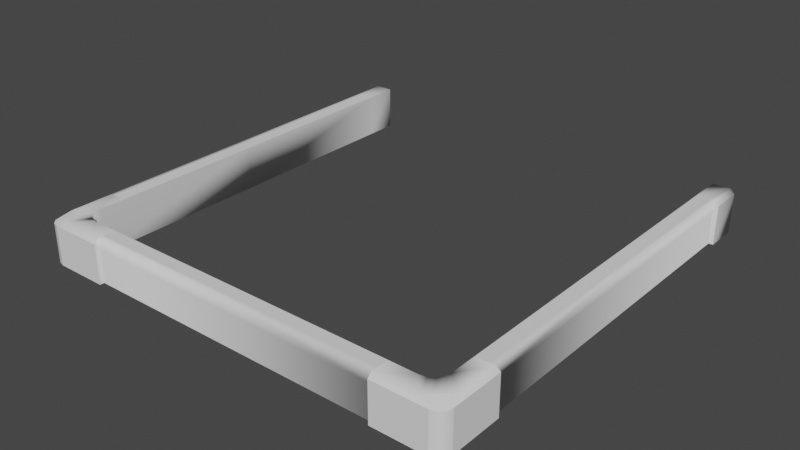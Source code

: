 # Source: AcidPool_U.blend  (saved by Blender 2.90.8; exported with 4.5.12 LTS)
import bpy
from mathutils import Matrix  # noqa: F401  (used for matrix-valued properties, if any)

bpy.ops.wm.read_factory_settings(use_empty=True)
scene = bpy.context.scene
scene.name = 'Scene'

# ---- collections
col_collection = bpy.data.collections.new('Collection'); scene.collection.children.link(col_collection)

# ---- world
world_world = bpy.data.worlds.new('World'); scene.world = world_world
world_world.use_nodes = True; world_world.node_tree.nodes.clear()
_N = world_world.node_tree.nodes; _L = world_world.node_tree.links
n0 = _N.new('ShaderNodeOutputWorld'); n0.name = 'World Output'; n0.location = (300, 300)
n1 = _N.new('ShaderNodeBackground'); n1.name = 'Background'; n1.location = (10, 300)
n1.inputs[0].default_value = (0.05088, 0.05088, 0.05088, 1.0)
_L.new(n1.outputs[0], n0.inputs[0])
n0.is_active_output = True
world_world.color = (0.05088, 0.05088, 0.05088)
world_world.use_sun_shadow = False
world_world.sun_shadow_jitter_overblur = 0.0

# ---- meshes
me_cube_002 = bpy.data.meshes.new('Cube.002')
me_cube_002.from_pydata([(0.8999, -1.0, -5.96e-08), (0.8999, -1.0, 0.18), (1.0, -0.8997, -5.96e-08), (1.0, -0.8997, 0.18), (0.8999, -1.0, -5.96e-08), (0.8999, -0.98, -5.96e-08), (0.8999, -0.98, 0.2), (0.98, -0.8997, -5.96e-08), (0.98, -0.8997, 0.2), (0.7, -1.0, -5.96e-08), (0.7, -1.0, 0.18), (0.7, -1.0, -5.96e-08), (0.7, -0.98, -5.96e-08), (0.7, -0.98, 0.2), (1.0, -0.7, -5.96e-08), (1.0, -0.7, 0.18), (0.98, -0.7, -5.96e-08), (0.98, -0.7, 0.2), (0.8999, -0.8262, 0.2), (0.8264, -0.8997, 0.2), (0.8943, -0.8543, 0.2), (0.8784, -0.8782, 0.2), (0.8545, -0.8941, 0.2), (0.8264, -0.8997, -5.96e-08), (0.8999, -0.8262, -5.96e-08), (0.9735, -0.8997, -5.96e-08), (0.8999, -0.9733, -5.96e-08), (0.8545, -0.8941, -5.96e-08), (0.8784, -0.8782, -5.96e-08), (0.8943, -0.8543, -5.96e-08), (1.0, -0.9453, -5.96e-08), (0.9453, -1.0, -5.96e-08), (0.9927, -0.9727, -5.96e-08), (0.9727, -0.9927, -5.96e-08), (0.9453, -1.0, 0.18), (1.0, -0.9453, 0.18), (0.9726, -0.9927, 0.18), (0.9927, -0.9727, 0.18), (0.9183, -0.9549, 0.2), (0.9367, -0.9365, 0.2), (0.9551, -0.9181, 0.2), (0.7, -0.98, 0.15), (0.98, -0.7, 0.15), (0.7, -0.8997, 0.2), (0.7, -0.9527, 0.2), (0.8999, -0.7, 0.2), (0.96, -0.7, 0.2), (0.71, -1.0, 0.18), (0.71, -1.0, -5.96e-08), (0.71, -1.0, -5.96e-08), (0.71, -0.98, -5.96e-08), (0.71, -0.98, 0.2), (0.71, -0.8997, 0.2), (0.98, -0.7098, 0.2), (0.98, -0.7098, -5.96e-08), (1.0, -0.7098, -5.96e-08), (1.0, -0.7098, 0.18), (0.8999, -0.7098, 0.2), (-0.8999, -1.0, -5.96e-08), (-0.8999, -1.0, 0.18), (0.0, -0.8997, -5.96e-08), (0.0, -0.8997, 0.2), (-1.0, -0.8997, -5.96e-08), (-1.0, -0.8997, 0.18), (-0.8999, -1.0, -5.96e-08), (0.0, -0.98, -5.96e-08), (0.0, -0.98, 0.2), (-0.8999, -0.98, -5.96e-08), (-0.8999, -0.98, 0.2), (-0.98, -0.8997, -5.96e-08), (-0.98, -0.8997, 0.2), (-0.7, -1.0, -5.96e-08), (-0.7, -1.0, 0.18), (-0.7, -1.0, -5.96e-08), (-0.7, -0.98, -5.96e-08), (-0.7, -0.98, 0.2), (-1.0, -0.7, -5.96e-08), (-1.0, -0.7, 0.18), (-0.98, -0.7, -5.96e-08), (-0.98, -0.7, 0.2), (-0.8999, -0.8262, 0.2), (-0.8264, -0.8997, 0.2), (-0.8943, -0.8543, 0.2), (-0.8784, -0.8782, 0.2), (-0.8545, -0.8941, 0.2), (-0.8264, -0.8997, -5.96e-08), (-0.8999, -0.8262, -5.96e-08), (-0.9735, -0.8997, -5.96e-08), (-0.8999, -0.9733, -5.96e-08), (-0.8545, -0.8941, -5.96e-08), (-0.8784, -0.8782, -5.96e-08), (-0.8943, -0.8543, -5.96e-08), (-1.0, -0.9453, -5.96e-08), (-0.9453, -1.0, -5.96e-08), (-0.9927, -0.9727, -5.96e-08), (-0.9727, -0.9927, -5.96e-08), (-0.9453, -1.0, 0.18), (-1.0, -0.9453, 0.18), (-0.9726, -0.9927, 0.18), (-0.9927, -0.9727, 0.18), (-0.9183, -0.9549, 0.2), (-0.9367, -0.9365, 0.2), (-0.9551, -0.9181, 0.2), (0.0, -0.98, 0.15), (-0.7, -0.98, 0.15), (-0.98, -0.7, 0.15), (0.0, -0.9527, 0.2), (-0.7, -0.8997, 0.2), (-0.7, -0.9527, 0.2), (-0.8999, -0.7, 0.2), (-0.96, -0.7, 0.2), (-0.71, -1.0, 0.18), (-0.71, -1.0, -5.96e-08), (-0.71, -1.0, -5.96e-08), (-0.71, -0.98, -5.96e-08), (-0.71, -0.98, 0.2), (-0.71, -0.8997, 0.2), (-0.98, -0.7098, 0.2), (-0.98, -0.7098, -5.96e-08), (-1.0, -0.7098, -5.96e-08), (-1.0, -0.7098, 0.18), (-0.8999, -0.7098, 0.2), (0.98, 0.0, 0.2), (0.98, 0.0, -5.96e-08), (0.8999, 0.0, -5.96e-08), (0.8999, 0.0, 0.2), (1.0, 0.85, -5.96e-08), (1.0, 0.85, 0.18), (0.98, 0.85, -5.96e-08), (0.98, 0.85, 0.2), (0.98, 0.85, 0.15), (0.98, 0.0, 0.15), (0.8999, 0.85, 0.2), (0.96, 0.85, 0.2), (0.96, 0.0, 0.2), (0.98, 0.9998, 0.2), (0.98, 0.9998, -5.96e-08), (1.0, 0.9998, -5.96e-08), (1.0, 0.9998, 0.18), (0.8999, 0.9998, 0.2), (-0.98, 0.0, 0.2), (-0.98, 0.0, -5.96e-08), (-0.8999, 0.0, -5.96e-08), (-0.8999, 0.0, 0.2), (-1.0, 0.85, -5.96e-08), (-1.0, 0.85, 0.18), (-0.98, 0.85, -5.96e-08), (-0.98, 0.85, 0.2), (-0.98, 0.85, 0.15), (-0.98, 0.0, 0.15), (-0.8999, 0.85, 0.2), (-0.96, 0.85, 0.2), (-0.96, 0.0, 0.2), (-0.98, 0.9998, 0.2), (-0.98, 0.9998, -5.96e-08), (-1.0, 0.9998, -5.96e-08), (-1.0, 0.9998, 0.18), (-0.8999, 0.9998, 0.2), (0.8999, 0.85, -2.533e-07), (0.8999, 0.9998, -2.533e-07), (-0.8999, 0.85, -2.533e-07), (-0.8999, 0.9998, -2.533e-07)], [], [(3, 8, 40, 39, 38, 6, 1, 34, 36, 37, 35), (123, 131, 42, 16), (18, 57, 45, 125, 124, 24), (53, 8, 3, 56), (26, 25, 2, 30, 32, 33, 31, 0), (7, 25, 24, 124, 123), (19, 23, 60, 61, 43, 52), (2, 3, 35, 30), (55, 54, 16, 14), (66, 103, 41, 13), (17, 46, 45, 57, 53), (9, 10, 11), (11, 10, 13, 41, 12), (48, 47, 10, 9), (50, 49, 11, 12), (49, 48, 9, 11), (14, 16, 17, 15), (47, 1, 6, 51), (56, 55, 14, 15), (60, 23, 26, 5, 65), (23, 27, 28, 29, 24, 25, 26), (18, 24, 29, 20), (20, 29, 28, 21), (21, 28, 27, 22), (22, 27, 23, 19), (34, 31, 33, 36), (36, 33, 32, 37), (37, 32, 30, 35), (31, 34, 1, 0), (18, 20, 40, 8), (20, 21, 39, 40), (21, 22, 38, 39), (22, 19, 6, 38), (41, 103, 65, 12), (42, 131, 122, 17), (106, 44, 43, 61), (51, 6, 19, 52), (106, 66, 13, 44), (45, 46, 134, 125), (134, 46, 17, 122), (13, 51, 52, 43), (10, 47, 51, 13), (4, 0, 48, 49), (5, 4, 49, 50), (0, 1, 47, 48), (3, 2, 55, 56), (2, 7, 54, 55), (17, 53, 56, 15), (53, 57, 18, 8), (63, 97, 99, 98, 96, 59, 68, 100, 101, 102, 70), (141, 78, 105, 149), (80, 86, 142, 143, 109, 121), (117, 120, 63, 70), (88, 58, 93, 95, 94, 92, 62, 87), (69, 141, 142, 86, 87), (81, 116, 107, 61, 60, 85), (62, 92, 97, 63), (119, 76, 78, 118), (66, 75, 104, 103), (79, 117, 121, 109, 110), (71, 73, 72), (73, 74, 104, 75, 72), (112, 71, 72, 111), (114, 74, 73, 113), (113, 73, 71, 112), (76, 77, 79, 78), (111, 115, 68, 59), (120, 77, 76, 119), (60, 65, 67, 88, 85), (85, 88, 87, 86, 91, 90, 89), (80, 82, 91, 86), (82, 83, 90, 91), (83, 84, 89, 90), (84, 81, 85, 89), (96, 98, 95, 93), (98, 99, 94, 95), (99, 97, 92, 94), (93, 58, 59, 96), (80, 70, 102, 82), (82, 102, 101, 83), (83, 101, 100, 84), (84, 100, 68, 81), (104, 74, 65, 103), (105, 79, 140, 149), (106, 61, 107, 108), (115, 116, 81, 68), (106, 108, 75, 66), (109, 143, 152, 110), (152, 140, 79, 110), (75, 107, 116, 115), (72, 75, 115, 111), (64, 113, 112, 58), (67, 114, 113, 64), (58, 112, 111, 59), (63, 120, 119, 62), (62, 119, 118, 69), (79, 77, 120, 117), (117, 70, 80, 121), (123, 128, 130, 131), (137, 126, 128, 136), (129, 135, 139, 132, 133), (126, 127, 129, 128), (138, 127, 126, 137), (130, 129, 122, 131), (132, 125, 134, 133), (134, 122, 129, 133), (129, 127, 138, 135), (141, 149, 148, 146), (155, 154, 146, 144), (147, 151, 150, 157, 153), (144, 146, 147, 145), (156, 155, 144, 145), (148, 149, 140, 147), (150, 151, 152, 143), (152, 151, 147, 140), (147, 153, 156, 145), (157, 150, 160, 161), (132, 139, 159, 158), (138, 137, 136, 135), (135, 136, 159, 139), (125, 132, 158, 124), (142, 160, 150, 143), (157, 161, 154, 153), (156, 153, 154, 155)])
me_cube_002.polygons.foreach_set('use_smooth', [True] * 124)
_k = set([(0, 31), (0, 48), (1, 34), (1, 47), (2, 30), (2, 55), (3, 35), (3, 56), (4, 49), (5, 65), (7, 123), (9, 10), (9, 11), (9, 48), (10, 11), (10, 13), (10, 47), (11, 12), (11, 49), (14, 15), (14, 16), (14, 55), (15, 17), (15, 56), (18, 24), (18, 57), (19, 23), (19, 52), (30, 32), (30, 35), (31, 33), (31, 34), (32, 33), (34, 36), (35, 37), (36, 37), (43, 52), (43, 61), (45, 57), (45, 125), (58, 93), (58, 112), (59, 96), (59, 111), (61, 107), (62, 92), (62, 119), (63, 97), (63, 120), (64, 113), (65, 67), (69, 141), (71, 72), (71, 73), (71, 112), (72, 73), (72, 75), (72, 111), (73, 74), (73, 113), (76, 77), (76, 78), (76, 119), (77, 79), (77, 120), (80, 86), (80, 121), (81, 85), (81, 116), (92, 94), (92, 97), (93, 95), (93, 96), (94, 95), (96, 98), (97, 99), (98, 99), (107, 116), (109, 121), (109, 143), (125, 132), (126, 127), (126, 128), (126, 137), (127, 129), (127, 138), (132, 139), (143, 150), (144, 145), (144, 146), (144, 155), (145, 147), (145, 156), (150, 157), (158, 159), (160, 161)])
me_cube_002.attributes.new('sharp_edge', 'BOOLEAN', 'EDGE').data.foreach_set('value', [ (min(e.vertices), max(e.vertices)) in _k for e in me_cube_002.edges])
_uv = me_cube_002.uv_layers.new(name='UVMap')
_uv.uv.foreach_set('vector', [0.5, 1.0, 0.7703, 0.9206, 0.9548, 0.7077, 0.9949, 0.4288, 0.8779, 0.1726, 0.6409, 0.02025, 0.3591, 0.02025, 0.1221, 0.1726, 0.005089, 0.4288, 0.04518, 0.7077, 0.2297, 0.9206, 0.0, 0.0, -0.0001454, 6.388e-11, 0.2936, 1.0, 1.0, 1.0, 0.0, 0.0, 0.1756, 0.0, 0.1884, 0.0, 1.0, 0.0, 1.0, 1.0, 0.0, 1.0, 0.06367, 0.9934, 0.7703, 0.9206, 0.0, 0.0, -0.0004482, 4.618e-05, 0.5, 1.0, 0.8536, 0.8536, 1.0, 0.5, 0.8536, 0.1464, 0.5, 0.0, 0.1464, 0.1464, 0.0, 0.5, 0.1464, 0.8536, 0.5, 1.0, 0.9755, 0.6545, 0.7939, 0.09549, 0.2061, 0.09549, 0.02447, 0.6545, 0.0, 0.0, 1.0, 0.0, 1.0, 1.0, 0.0, 1.0, 0.0, 0.1525, 0.0, 0.1444, 0.0, 0.0, 1.0, 0.0, 1.0, 1.0, 0.0, 1.0, 0.0, 0.9499, 1.0, 0.9499, 1.0, 1.0, 0.0, 1.0, 0.0, 0.0, 7.396e-05, 3.683e-11, 0.7321, 1.0, 1.0, 1.0, 0.0, 0.9681, 0.04972, 0.7126, 0.1884, 0.0, 0.1756, 0.0, 0.0, 0.9697, 0.0, 0.0, 1.0, 1.0, 0.0, 1.0, 0.0, 0.0, 1.0, 0.0, 1.0, 1.0, 0.7321, 1.0, 0.0, 1.0, 1.137e-08, 0.9466, 1.0, 0.9466, 1.0, 1.0, 0.0, 1.0, 0.0, 0.9466, 1.0, 0.9466, 1.0, 1.0, 0.0, 1.0, 1.137e-08, 0.9466, 1.137e-08, 0.9466, 0.0, 1.0, 0.0, 1.0, 0.0, 1.0, 1.0, 1.0, 0.0, 1.0, 0.0, 0.0, 1.0, 0.9466, 1.0, 0.0, 0.6409, 0.02025, 0.9806, 0.947, 0.0, 0.9499, 1.0, 0.9499, 1.0, 1.0, 0.0, 1.0, 0.5, 1.0, 0.9755, 0.6545, 0.7939, 0.09549, 0.2061, 0.09549, 0.02447, 0.6545, 0.5, 1.0, 0.8909, 0.8117, 0.9875, 0.3887, 0.7169, 0.04952, 0.2831, 0.04952, 0.01254, 0.3887, 0.1091, 0.8117, 0.0, 0.0, 1.0, 0.0, 1.0, 1.0, 0.0, 1.0, 0.0, 0.0, 1.0, 0.0, 1.0, 1.0, 0.0, 1.0, 0.0, 0.0, 1.0, 0.0, 1.0, 1.0, 0.0, 1.0, 0.0, 0.0, 1.0, 0.0, 1.0, 1.0, 0.0, 1.0, 0.0, 0.0, 1.0, 0.0, 1.0, 1.0, 0.0, 1.0, 0.0, 0.0, 1.0, 0.0, 1.0, 1.0, 0.0, 1.0, 0.0, 0.0, 1.0, 0.0, 1.0, 1.0, 0.0, 1.0, 0.0, 0.0, 1.0, 0.0, 1.0, 1.0, 0.0, 1.0, 0.0, 0.0, 1.0, 0.0, 1.0, 1.0, 0.0, 1.0, 0.0, 0.0, 1.0, 0.0, 1.0, 1.0, 0.0, 1.0, 0.0, 0.0, 1.0, 0.0, 1.0, 1.0, 0.0, 1.0, 1.0, 0.0, 0.0, 1.0, 0.6409, 0.02025, 1.0, 1.0, 0.7321, 1.0, 7.396e-05, 3.683e-11, 0.0, 0.0, 0.0, 1.0, 0.2936, 1.0, -0.0001454, 6.388e-11, 0.0, 0.0, 0.0, 1.0, 0.08979, 0.4535, 0.7397, 0.4347, 0.7042, 0.09549, 0.2061, 0.09549, 0.9806, 0.947, 0.6409, 0.02025, 0.0, 1.0, 0.000249, 0.1989, 0.08979, 0.4535, 0.0, 0.0, 1.0, 1.0, 0.7397, 0.4347, 0.1884, 0.0, 0.04972, 0.7126, 0.2357, 2.636e-05, 1.0, 0.0, 0.2357, 2.636e-05, 0.04972, 0.7126, 0.0, 0.9681, 0.0, 0.0, 1.0, 1.0, 0.9806, 0.947, 0.000249, 0.1989, 0.0, 0.1525, 1.0, 1.0, 1.0, 0.9466, 0.9806, 0.947, 1.0, 1.0, 0.0, 0.0, 0.0, 0.0, 1.137e-08, 0.9466, 1.137e-08, 0.9466, 0.0, 0.0, 1.0, 0.0, 1.0, 0.9466, 0.0, 0.9466, 0.0, 0.0, 1.0, 0.0, 1.0, 0.9466, 1.137e-08, 0.9466, 0.0, 0.0, 1.0, 0.0, 1.0, 0.9499, 0.0, 0.9499, 0.0, 0.0, 1.0, 0.0, 1.0, 0.9499, 0.0, 0.9499, 0.0, 1.0, 0.03904, 0.996, -0.0004482, 4.618e-05, 0.0, 0.0, 0.0001667, 0.9707, 0.1756, 0.0, 0.0, 0.0, 0.0, 1.0, 0.5, 1.0, 0.2297, 0.9206, 0.04518, 0.7077, 0.005089, 0.4288, 0.1221, 0.1726, 0.3591, 0.02025, 0.6409, 0.02025, 0.8779, 0.1726, 0.9949, 0.4288, 0.9548, 0.7077, 0.7703, 0.9206, 0.0, 0.0, 1.0, 1.0, 0.2936, 1.0, -0.0001454, 6.388e-11, 0.0, 0.0, 0.0, 1.0, 1.0, 1.0, 1.0, 0.0, 0.1884, 0.0, 0.1756, 0.0, 0.06367, 0.9934, -0.0004482, 4.618e-05, 0.0, 0.0, 0.7703, 0.9206, 0.5, 1.0, 0.1464, 0.8536, 0.0, 0.5, 0.1464, 0.1464, 0.5, 0.0, 0.8536, 0.1464, 1.0, 0.5, 0.8536, 0.8536, 0.5, 1.0, 0.02447, 0.6545, 0.2061, 0.09549, 0.7939, 0.09549, 0.9755, 0.6545, 0.0, 0.0, 0.0, 0.1444, 0.0, 0.1525, 0.0, 1.0, 1.0, 1.0, 1.0, 0.0, 0.0, 0.0, 0.0, 1.0, 1.0, 1.0, 1.0, 0.0, 0.0, 0.9499, 0.0, 1.0, 1.0, 1.0, 1.0, 0.9499, 0.0, 0.0, 1.0, 1.0, 0.7321, 1.0, 7.396e-05, 3.683e-11, 0.0, 0.9681, 0.0, 0.9697, 0.1756, 0.0, 0.1884, 0.0, 0.04972, 0.7126, 0.0, 0.0, 0.0, 1.0, 1.0, 1.0, 0.0, 0.0, 0.0, 1.0, 0.7321, 1.0, 1.0, 1.0, 1.0, 0.0, 1.137e-08, 0.9466, 0.0, 1.0, 1.0, 1.0, 1.0, 0.9466, 0.0, 0.9466, 0.0, 1.0, 1.0, 1.0, 1.0, 0.9466, 1.137e-08, 0.9466, 0.0, 1.0, 0.0, 1.0, 1.137e-08, 0.9466, 0.0, 1.0, 0.0, 0.0, 0.0, 1.0, 1.0, 1.0, 1.0, 0.9466, 0.9806, 0.947, 0.6409, 0.02025, 1.0, 0.0, 0.0, 0.9499, 0.0, 1.0, 1.0, 1.0, 1.0, 0.9499, 0.5, 1.0, 0.02447, 0.6545, 0.2061, 0.09549, 0.7939, 0.09549, 0.9755, 0.6545, 0.5, 1.0, 0.1091, 0.8117, 0.01254, 0.3887, 0.2831, 0.04952, 0.7169, 0.04952, 0.9875, 0.3887, 0.8909, 0.8117, 0.0, 0.0, 0.0, 1.0, 1.0, 1.0, 1.0, 0.0, 0.0, 0.0, 0.0, 1.0, 1.0, 1.0, 1.0, 0.0, 0.0, 0.0, 0.0, 1.0, 1.0, 1.0, 1.0, 0.0, 0.0, 0.0, 0.0, 1.0, 1.0, 1.0, 1.0, 0.0, 0.0, 0.0, 0.0, 1.0, 1.0, 1.0, 1.0, 0.0, 0.0, 0.0, 0.0, 1.0, 1.0, 1.0, 1.0, 0.0, 0.0, 0.0, 0.0, 1.0, 1.0, 1.0, 1.0, 0.0, 0.0, 0.0, 0.0, 1.0, 1.0, 1.0, 1.0, 0.0, 0.0, 0.0, 0.0, 1.0, 1.0, 1.0, 1.0, 0.0, 0.0, 0.0, 0.0, 1.0, 1.0, 1.0, 1.0, 0.0, 0.0, 0.0, 0.0, 1.0, 1.0, 1.0, 1.0, 0.0, 1.0, 0.0, 1.0, 1.0, 0.6409, 0.02025, 0.0, 1.0, 0.7321, 1.0, 0.0, 1.0, 0.0, 0.0, 7.396e-05, 3.683e-11, 0.2936, 1.0, 0.0, 1.0, 0.0, 0.0, -0.0001454, 6.388e-11, 0.08979, 0.4535, 0.2061, 0.09549, 0.7042, 0.09549, 0.7397, 0.4347, 0.9806, 0.947, 0.000249, 0.1989, 0.0, 1.0, 0.6409, 0.02025, 0.08979, 0.4535, 0.7397, 0.4347, 1.0, 1.0, 0.0, 0.0, 0.1884, 0.0, 1.0, 0.0, 0.2357, 2.636e-05, 0.04972, 0.7126, 0.2357, 2.636e-05, 0.0, 0.0, 0.0, 0.9681, 0.04972, 0.7126, 1.0, 1.0, 0.0, 0.1525, 0.000249, 0.1989, 0.9806, 0.947, 1.0, 1.0, 1.0, 1.0, 0.9806, 0.947, 1.0, 0.9466, 0.0, 0.0, 1.137e-08, 0.9466, 1.137e-08, 0.9466, 0.0, 0.0, 0.0, 0.0, 0.0, 0.9466, 1.0, 0.9466, 1.0, 0.0, 0.0, 0.0, 1.137e-08, 0.9466, 1.0, 0.9466, 1.0, 0.0, 0.0, 0.0, 0.0, 0.9499, 1.0, 0.9499, 1.0, 0.0, 0.0, 0.0, 0.0, 0.9499, 1.0, 0.9499, 1.0, 0.0, 0.0, 1.0, 0.0, 0.0, -0.0004482, 4.618e-05, 0.03904, 0.996, 0.0001667, 0.9707, 0.0, 1.0, 0.0, 0.0, 0.1756, 0.0, 0.0, 0.0, 1.0, 1.0, 0.2936, 1.0, -0.0001454, 6.388e-11, 0.0, 0.9499, 0.0, 1.0, 1.0, 1.0, 1.0, 0.9499, 0.0, 0.9681, 0.0, 0.9697, 0.1756, 0.0, 0.1884, 0.0, 0.04972, 0.7126, 0.0, 1.0, 0.0, 0.0, 0.0, 1.0, 1.0, 1.0, 0.0, 0.9499, 0.0, 1.0, 1.0, 1.0, 1.0, 0.9499, 0.2936, 1.0, 0.0, 1.0, 0.0, 0.0, -0.0001454, 6.388e-11, 0.1884, 0.0, 1.0, 0.0, 0.2357, 2.636e-05, 0.04972, 0.7126, 0.2357, 2.636e-05, 0.0, 0.0, 0.0, 0.9681, 0.04972, 0.7126, 0.0, 1.0, 0.0, 0.0, -0.0004482, 4.618e-05, 0.03904, 0.996, 0.0, 0.0, -0.0001454, 6.388e-11, 0.2936, 1.0, 1.0, 1.0, 0.0, 0.9499, 1.0, 0.9499, 1.0, 1.0, 0.0, 1.0, 0.0, 0.9681, 0.04972, 0.7126, 0.1884, 0.0, 0.1756, 0.0, 0.0, 0.9697, 0.0, 1.0, 1.0, 1.0, 0.0, 1.0, 0.0, 0.0, 0.0, 0.9499, 1.0, 0.9499, 1.0, 1.0, 0.0, 1.0, 0.2936, 1.0, -0.0001454, 6.388e-11, 0.0, 0.0, 0.0, 1.0, 0.1884, 0.0, 0.04972, 0.7126, 0.2357, 2.636e-05, 1.0, 0.0, 0.2357, 2.636e-05, 0.04972, 0.7126, 0.0, 0.9681, 0.0, 0.0, 0.0, 1.0, 0.03904, 0.996, -0.0004482, 4.618e-05, 0.0, 0.0, 0.1756, 0.0, 0.1884, 0.0, 0.1884, 0.0, 0.1756, 0.0, 0.1884, 0.0, 0.1756, 0.0, 0.1756, 0.0, 0.1884, 0.0, -0.0004482, 4.618e-05, 0.0, 0.9499, 1.0, 0.9499, 0.03904, 0.996, 0.03904, 0.996, 1.0, 0.9499, 0.1756, 0.0, 0.1756, 0.0, 1.0, 0.0, 0.1884, 0.0, 0.1884, 0.0, 1.0, 1.0, 1.0, 1.0, 0.1884, 0.0, 0.1884, 0.0, 1.0, 0.0, 0.1756, 0.0, 0.1756, 0.0, 0.0, 0.0, 0.0, 0.9697, -0.0004482, 4.618e-05, 0.03904, 0.996, 0.0, 0.0, 0.0, 0.9499])
me_cube_002.use_remesh_fix_poles = True
me_cube_002.use_remesh_preserve_attributes = False
me_cube_002.use_mirror_vertex_groups = False
me_cube_002.update()
me_cube_002.normals_split_custom_set([tuple(v) for v in zip(*[iter([0.507, -0.1238, 0.853, 0.208, -0.2442, 0.9472, 0.1256, -0.1255, 0.9841, 0.1258, -0.1256, 0.9841, 0.08453, -0.1772, 0.9805, 0.1007, -0.2978, 0.9493, 0.1379, -0.5134, 0.847, 0.2475, -0.2471, 0.9369, 0.2475, -0.2471, 0.9369, 0.2475, -0.2471, 0.9369, 0.2475, -0.2471, 0.9369, 1.0, 0.0, 0.0, 1.0, 0.0, 0.0, 0.7071, 0.7071, 3.392e-05, 0.7071, 0.7071, 0.0, -1.0, 0.0, 0.0, -1.0, 0.0, 0.0, -1.0, 0.0, 0.0, -1.0, 1.318e-08, 0.0, -0.4882, 0.4501, -0.7477, -0.9947, 0.09797, -0.0298, 0.4901, -0.08363, 0.8677, 0.208, -0.2442, 0.9472, 0.507, -0.1238, 0.853, 0.7092, 0.01211, 0.7049, 0.0, 0.0, -1.0, 0.0, 0.0, -1.0, 0.0, 0.0, -1.0, 0.0, 0.0, -1.0, 0.0, 0.0, -1.0, 0.0, 0.0, -1.0, 0.0, 0.0, -1.0, 0.0, 0.0, -1.0, 0.0, 0.0, -1.0, 0.0, 0.0, -1.0, -0.9947, 0.09797, -0.0298, -0.4882, 0.4501, -0.7477, 0.0, 0.0, -1.0, 0.0, 1.0, -3.944e-08, -0.09797, 0.9947, -0.0298, -6.442e-05, 0.04905, -0.9988, 0.0, 1.0, -1.972e-08, 0.0, 1.0, -3.944e-08, 0.0, 1.0, -3.944e-08, 1.0, 0.0, 0.0001222, 1.0, 0.0, 0.0001222, 1.0, 0.0, 0.0001222, 1.0, 0.0, 0.0001222, 0.0, 0.0, -1.0, 0.0, 0.0, -1.0, 0.0, 0.0, -1.0, 0.0, 0.0, -1.0, 0.0, -0.7071, 0.7071, 0.0, -1.0, 7.153e-07, -0.7071, -0.7071, -7.355e-06, -0.3334, -0.6667, 0.6667, 0.5272, 0.1543, 0.8356, -0.03636, -0.02099, 0.9991, 0.0, 0.0, 1.0, 0.0, 0.0, 1.0, 0.4901, -0.08363, 0.8677, 0.0, 0.0, 0.0, 0.0, 0.0, 0.0, 0.0, 0.0, 0.0, -1.0, 4.706e-05, -1.098e-05, -1.0, 4.706e-05, -1.098e-05, -0.3334, -0.6667, 0.6667, -0.7071, -0.7071, -7.355e-06, -0.7071, -0.7071, -7.764e-06, 0.0, -1.0, 0.0, 0.0, -1.0, 0.0, 0.0, -1.0, 0.0, 0.0, -1.0, 0.0, 0.0, 0.0, -1.0, 0.0, 0.0, -1.0, 0.0, 0.0, -1.0, 0.0, 0.0, -1.0, 0.0, 0.0, 1.0, 0.0, 0.0, 1.0, 0.0, 0.0, 1.0, 0.0, 0.0, 1.0, 0.0, 1.0, 0.0, 0.0, 1.0, 0.0, 0.06981, 0.9921, -0.1046, 0.0, 1.0, 0.0, 0.0, -0.7071, 0.7071, 0.1379, -0.5134, 0.847, 0.1007, -0.2978, 0.9493, 0.0, -0.3827, 0.9239, 1.0, 0.0, 0.0001222, 1.0, 0.0, 0.0001222, 1.0, 0.0, 0.0001222, 1.0, 0.0, 0.0001222, -6.442e-05, 0.04905, -0.9988, -0.09797, 0.9947, -0.0298, 0.0, 0.0, -1.0, 0.0, 0.0, -1.0, 0.0, 0.0, -1.0, -0.09797, 0.9947, -0.0298, -0.3824, 0.9232, 0.03942, -0.7065, 0.7066, 0.03942, -0.9232, 0.3824, 0.03942, -0.9947, 0.09797, -0.0298, 0.0, 0.0, -1.0, 0.0, 0.0, -1.0, -0.5737, 0.348, 0.7414, -0.9947, 0.09797, -0.0298, -0.9232, 0.3824, 0.03942, -0.6071, 0.2515, 0.7538, -0.6071, 0.2515, 0.7538, -0.9232, 0.3824, 0.03942, -0.7065, 0.7066, 0.03942, -0.4647, 0.4647, 0.7538, -0.4647, 0.4647, 0.7538, -0.7065, 0.7066, 0.03942, -0.3824, 0.9232, 0.03942, 0.1546, 0.7566, 0.6353, 0.1546, 0.7566, 0.6353, -0.3824, 0.9232, 0.03942, -0.09797, 0.9947, -0.0298, -0.08307, 0.4176, 0.9048, 0.2588, -0.9659, 3.163e-05, 0.2588, -0.9659, 3.163e-05, 0.5, -0.866, 6.119e-05, 0.5, -0.866, 6.118e-05, 0.5, -0.866, 6.118e-05, 0.5, -0.866, 6.119e-05, 0.866, -0.5, 0.0001059, 0.866, -0.5, 0.0001059, 0.866, -0.5, 0.0001059, 0.866, -0.5, 0.0001059, 0.9659, -0.2588, 0.000118, 0.9659, -0.2588, 0.000118, 0.0, -1.0, 0.0, 0.0, -1.0, 0.0, 0.0, -1.0, 0.0, 0.0, -1.0, 0.0, -0.5737, 0.348, 0.7414, -0.6071, 0.2515, 0.7538, 0.1256, -0.1255, 0.9841, 0.208, -0.2442, 0.9472, -0.6071, 0.2515, 0.7538, -0.4647, 0.4647, 0.7538, 0.1258, -0.1256, 0.9841, 0.1256, -0.1255, 0.9841, -0.4647, 0.4647, 0.7538, 0.1546, 0.7566, 0.6353, 0.08453, -0.1772, 0.9805, 0.1258, -0.1256, 0.9841, 0.1546, 0.7566, 0.6353, -0.08307, 0.4176, 0.9048, 0.1007, -0.2978, 0.9493, 0.08453, -0.1772, 0.9805, -0.7071, -0.7071, -7.355e-06, 0.0, -1.0, 7.153e-07, 0.0, -1.0, 0.0, -0.7071, -0.7071, -7.764e-06, 0.7071, 0.7071, 3.392e-05, 1.0, 0.0, 0.0, 0.7071, 0.0, 0.7071, 0.5272, 0.1543, 0.8356, 0.0, 0.0, 1.0, 0.0, 0.0173, 0.9999, 0.0, 0.0, 1.0, 0.0, 0.0, 1.0, 0.0, -0.3827, 0.9239, 0.1007, -0.2978, 0.9493, -0.08307, 0.4176, 0.9048, 0.0, 0.0, 1.0, 0.0, 0.0, 1.0, 0.0, -0.7071, 0.7071, -0.3334, -0.6667, 0.6667, 0.0, 0.0173, 0.9999, 0.0, 0.0, 1.0, -0.03636, -0.02099, 0.9991, 0.0, 0.0, 1.0, 0.0, 0.0, 1.0, 0.0, 0.0, 1.0, -0.03636, -0.02099, 0.9991, 0.5272, 0.1543, 0.8356, 0.7071, 0.0, 0.7071, 0.0, -0.3827, 0.9239, 0.0, -0.3827, 0.9239, 0.0, 0.0, 1.0, 0.0, 0.0, 1.0, 0.0, -0.7071, 0.7071, 0.0, -0.7071, 0.7071, 0.0, -0.3827, 0.9239, 0.0, -0.3827, 0.9239, 0.0, 0.0, 1.0, 0.0, 0.0, 1.0, 0.0, 0.0, 1.0, 0.0, 0.0, 1.0, 0.0, 0.0, -1.0, 0.0, 0.0, -1.0, 0.0, 0.0, -1.0, 0.0, 0.0, -1.0, 0.0, -1.0, 0.0, 0.0, -1.0, 0.0, 0.0, -1.0, 0.0, 0.0, -1.0, 0.0, 1.0, 0.0, 0.0001222, 1.0, 0.0, 0.0001222, 1.0, 0.0, 0.0001222, 1.0, 0.0, 0.0001222, 0.0, 0.0, -1.0, 0.0, 0.0, -1.0, 0.0, 0.0, -1.0, 0.0, 0.0, -1.0, 0.5272, 0.1543, 0.8356, 0.4901, -0.08363, 0.8677, 0.7092, 0.01211, 0.7049, 0.7075, 0.0, 0.7067, 0.4901, -0.08363, 0.8677, 0.0, 0.0, 1.0, -0.5737, 0.348, 0.7414, 0.208, -0.2442, 0.9472, -0.507, -0.1238, 0.853, -0.2475, -0.2471, 0.9369, -0.2475, -0.2471, 0.9369, -0.2475, -0.2471, 0.9369, -0.2475, -0.2471, 0.9369, -0.1379, -0.5134, 0.847, -0.1007, -0.2978, 0.9493, -0.08452, -0.1772, 0.9805, -0.1258, -0.1256, 0.9841, -0.126, -0.1257, 0.984, -0.208, -0.2442, 0.9472, -1.0, 0.0, 0.0, -0.7071, 0.7071, -3.091e-08, -0.7071, 0.7071, 3.386e-05, -1.0, 0.0, 0.0, 1.0, 0.0, 0.0, 0.9947, 0.09797, -0.0298, 0.4049, 0.0003053, -0.9144, 1.0, 0.0, 0.0, 1.0, 0.0, 0.0, 1.0, 0.0, 0.0, -0.49, -0.08364, 0.8677, -0.7092, 0.01211, 0.7049, -0.507, -0.1238, 0.853, -0.208, -0.2442, 0.9472, 0.0, 0.0, -1.0, 0.0, 0.0, -1.0, 0.0, 0.0, -1.0, 0.0, 0.0, -1.0, 0.0, 0.0, -1.0, 0.0, 0.0, -1.0, 0.0, 0.0, -1.0, 0.0, 0.0, -1.0, 0.0, 0.0, -1.0, 0.0, 0.0, -1.0, 0.4049, 0.0003053, -0.9144, 0.9947, 0.09797, -0.0298, 0.0, 0.0, -1.0, 0.0, 1.0, 0.0, 0.0, 1.0, 0.0, 0.0, 1.0, 0.0, 0.0, 1.0, -1.972e-08, -6.442e-05, 0.04905, -0.9988, 0.09797, 0.9947, -0.0298, -1.0, 0.0, 0.0001222, -1.0, 0.0, 0.0001222, -1.0, 0.0, 0.0001222, -1.0, 0.0, 0.0001222, 0.0, 0.0, -1.0, 0.0, 0.0, -1.0, 0.0, 0.0, -1.0, 0.0, 0.0, -1.0, 0.0, -0.7071, 0.7071, 0.3334, -0.6667, 0.6667, 0.7071, -0.7071, -7.162e-06, 0.0, -1.0, 7.153e-07, -0.5272, 0.1543, 0.8356, -0.49, -0.08364, 0.8677, 0.0, 0.0, 1.0, 0.0, 0.0, 1.0, 0.03636, -0.02099, 0.9991, 0.0, 0.0, 0.0, 0.0, 0.0, 0.0, 0.0, 0.0, 0.0, 1.0, 4.877e-05, -1.098e-05, 0.7071, -0.7071, -7.764e-06, 0.7071, -0.7071, -7.162e-06, 0.3334, -0.6667, 0.6667, 1.0, 4.877e-05, -1.098e-05, 0.0, -1.0, 0.0, 0.0, -1.0, 0.0, 0.0, -1.0, 0.0, 0.0, -1.0, 0.0, 0.0, 0.0, -1.0, 0.0, 0.0, -1.0, 0.0, 0.0, -1.0, 0.0, 0.0, -1.0, 0.0, 0.0, 1.0, 0.0, 0.0, 1.0, 0.0, 0.0, 1.0, 0.0, 0.0, 1.0, 0.0, 1.0, 0.0, 0.0, 1.0, 0.0, -0.06982, 0.9921, -0.1046, 0.0, 1.0, 0.0, 0.0, -0.7071, 0.7071, 0.0, -0.3827, 0.9239, -0.1007, -0.2978, 0.9493, -0.1379, -0.5134, 0.847, -1.0, 0.0, 0.0001222, -1.0, 0.0, 0.0001222, -1.0, 0.0, 0.0001222, -1.0, 0.0, 0.0001222, -6.442e-05, 0.04905, -0.9988, 0.0, 0.0, -1.0, 0.0, 0.0, -1.0, 0.0, 0.0, -1.0, 0.09797, 0.9947, -0.0298, 0.09797, 0.9947, -0.0298, 0.0, 0.0, -1.0, 0.0, 0.0, -1.0, 0.9947, 0.09797, -0.0298, 0.9232, 0.3824, 0.03942, 0.7066, 0.7065, 0.03942, 0.3824, 0.9232, 0.03942, 0.5737, 0.348, 0.7414, 0.6071, 0.2515, 0.7538, 0.9232, 0.3824, 0.03942, 0.9947, 0.09797, -0.0298, 0.6071, 0.2515, 0.7538, 0.4647, 0.4647, 0.7538, 0.7066, 0.7065, 0.03942, 0.9232, 0.3824, 0.03942, 0.4647, 0.4647, 0.7538, -0.1547, 0.7566, 0.6353, 0.3824, 0.9232, 0.03942, 0.7066, 0.7065, 0.03942, -0.1547, 0.7566, 0.6353, 0.08307, 0.4176, 0.9048, 0.09797, 0.9947, -0.0298, 0.3824, 0.9232, 0.03942, -0.2588, -0.9659, 3.145e-05, -0.5, -0.866, 6.115e-05, -0.5, -0.866, 6.115e-05, -0.2588, -0.9659, 3.145e-05, -0.5, -0.866, 6.115e-05, -0.866, -0.5, 0.000106, -0.866, -0.5, 0.000106, -0.5, -0.866, 6.115e-05, -0.866, -0.5, 0.000106, -0.9659, -0.2588, 0.000118, -0.9659, -0.2588, 0.000118, -0.866, -0.5, 0.000106, 0.0, -1.0, 0.0, 0.0, -1.0, 0.0, 0.0, -1.0, 0.0, 0.0, -1.0, 0.0, 0.5737, 0.348, 0.7414, -0.208, -0.2442, 0.9472, -0.126, -0.1257, 0.984, 0.6071, 0.2515, 0.7538, 0.6071, 0.2515, 0.7538, -0.126, -0.1257, 0.984, -0.1258, -0.1256, 0.9841, 0.4647, 0.4647, 0.7538, 0.4647, 0.4647, 0.7538, -0.1258, -0.1256, 0.9841, -0.08452, -0.1772, 0.9805, -0.1547, 0.7566, 0.6353, -0.1547, 0.7566, 0.6353, -0.08452, -0.1772, 0.9805, -0.1007, -0.2978, 0.9493, 0.08307, 0.4176, 0.9048, 0.7071, -0.7071, -7.162e-06, 0.7071, -0.7071, -7.764e-06, 0.0, -1.0, 0.0, 0.0, -1.0, 7.153e-07, -0.7071, 0.7071, 3.386e-05, -0.5272, 0.1543, 0.8356, -0.7071, 0.0, 0.7071, -1.0, 0.0, 0.0, 0.0, 0.0, 1.0, 0.0, 0.0, 1.0, 0.0, 0.0, 1.0, -1.513e-09, 0.0173, 0.9999, 0.0, -0.3827, 0.9239, 0.0, 0.0, 1.0, 0.08307, 0.4176, 0.9048, -0.1007, -0.2978, 0.9493, 0.0, 0.0, 1.0, -1.513e-09, 0.0173, 0.9999, 0.3334, -0.6667, 0.6667, 0.0, -0.7071, 0.7071, 0.0, 0.0, 1.0, 0.0, 0.0, 1.0, 0.0, 0.0, 1.0, 0.03636, -0.02099, 0.9991, 0.0, 0.0, 1.0, -0.7071, 0.0, 0.7071, -0.5272, 0.1543, 0.8356, 0.03636, -0.02099, 0.9991, 0.0, -0.3827, 0.9239, 0.0, 0.0, 1.0, 0.0, 0.0, 1.0, 0.0, -0.3827, 0.9239, 0.0, -0.7071, 0.7071, 0.0, -0.3827, 0.9239, 0.0, -0.3827, 0.9239, 0.0, -0.7071, 0.7071, 0.0, 0.0, 1.0, 0.0, 0.0, 1.0, 0.0, 0.0, 1.0, 0.0, 0.0, 1.0, 0.0, 0.0, -1.0, 0.0, 0.0, -1.0, 0.0, 0.0, -1.0, 0.0, 0.0, -1.0, 0.0, -1.0, 0.0, 0.0, -1.0, 0.0, 0.0, -1.0, 0.0, 0.0, -1.0, 0.0, -1.0, 0.0, 0.0001222, -1.0, 0.0, 0.0001222, -1.0, 0.0, 0.0001222, -1.0, 0.0, 0.0001222, 0.0, 0.0, -1.0, 0.0, 0.0, -1.0, 0.0, 0.0, -1.0, 0.0, 0.0, -1.0, -0.5272, 0.1543, 0.8356, -0.7075, 0.0, 0.7067, -0.7092, 0.01211, 0.7049, -0.49, -0.08364, 0.8677, -0.49, -0.08364, 0.8677, -0.208, -0.2442, 0.9472, 0.5737, 0.348, 0.7414, 0.0, 0.0, 1.0, 1.0, 0.0, 0.0, 0.7071, -0.7071, -3.091e-08, 0.7071, -0.7071, 3.386e-05, 1.0, 0.0, 0.0, 0.5774, 0.5773, -0.5773, 0.0, 0.0, -1.0, 0.0, 0.0, -1.0, 0.0, 0.8944, -0.4472, 0.5272, -0.1543, 0.8356, 0.1335, 0.6542, 0.7445, -0.5774, 0.5774, 0.5774, 0.0, 0.0, 1.0, -0.03636, 0.02098, 0.9991, 0.0, -1.0, 0.0, 0.0, -1.0, 0.0, 0.06982, -0.9921, -0.1046, 0.0, -1.0, 0.0, 0.7234, 0.6221, 0.2994, 1.0, 0.0, 0.0001222, 1.0, 0.0, 0.0001222, 0.5774, 0.5773, -0.5773, 0.7071, -0.7071, 3.386e-05, 0.5272, -0.1543, 0.8356, 0.7071, 0.0, 0.7071, 1.0, 0.0, 0.0, 0.0, 0.0, 1.0, 0.0, 0.0, 1.0, 0.0, 0.0, 1.0, -0.03636, 0.02098, 0.9991, 0.0, 0.0, 1.0, 0.7071, 0.0, 0.7071, 0.5272, -0.1543, 0.8356, -0.03636, 0.02098, 0.9991, 0.5272, -0.1543, 0.8356, 0.7075, 0.0, 0.7067, 0.7234, 0.6221, 0.2994, 0.1335, 0.6542, 0.7445, -1.0, 0.0, 0.0, -1.0, 0.0, 0.0, -0.7071, -0.7071, 3.392e-05, -0.7071, -0.7071, 0.0, -0.5774, 0.5773, -0.5773, 0.0, 0.8944, -0.4472, 0.0, 0.0, -1.0, 0.0, 0.0, -1.0, -0.5272, -0.1543, 0.8356, 0.03636, 0.02099, 0.9991, 0.0, 0.0, 1.0, 0.5774, 0.5774, 0.5774, -0.3335, 0.4915, 0.8045, 0.0, -1.0, 0.0, 0.0, -1.0, 0.0, -0.06981, -0.9921, -0.1046, 0.0, -1.0, 0.0, -0.7234, 0.6221, 0.2994, -0.5774, 0.5773, -0.5773, -1.0, 0.0, 0.0001222, -1.0, 0.0, 0.0001222, -0.7071, -0.7071, 3.392e-05, -1.0, 0.0, 0.0, -0.7071, 0.0, 0.7071, -0.5272, -0.1543, 0.8356, 0.0, 0.0, 1.0, 0.03636, 0.02099, 0.9991, 0.0, 0.0, 1.0, 0.0, 0.0, 1.0, 0.0, 0.0, 1.0, 0.03636, 0.02099, 0.9991, -0.5272, -0.1543, 0.8356, -0.7071, 0.0, 0.7071, -0.5272, -0.1543, 0.8356, -0.3335, 0.4915, 0.8045, -0.7234, 0.6221, 0.2994, -0.7075, 0.0, 0.7067, 0.5774, 0.5774, 0.5774, 1.0, 0.0, 0.0, 1.0, 0.0, 0.0, 0.7071, 0.7071, 0.0, -1.0, 1.318e-08, 0.0, -0.5774, 0.5774, 0.5774, -0.7071, 0.7071, 0.0, -1.0, 1.318e-08, 0.0, 0.7234, 0.6221, 0.2994, 0.5774, 0.5773, -0.5773, 0.0, 0.8944, -0.4472, 0.1335, 0.6542, 0.7445, 0.1335, 0.6542, 0.7445, 0.0, 0.8944, -0.4472, -0.7071, 0.7071, 0.0, -0.5774, 0.5774, 0.5774, -1.0, 1.318e-08, 0.0, -1.0, 1.318e-08, 0.0, -1.0, 1.318e-08, 0.0, -0.4882, 0.4501, -0.7477, 0.4049, 0.0003053, -0.9144, 1.0, 0.0, 0.0, 1.0, 0.0, 0.0, 1.0, 0.0, 0.0, 0.5774, 0.5774, 0.5774, 0.7071, 0.7071, 0.0, 0.0, 0.8944, -0.4472, -0.3335, 0.4915, 0.8045, -0.7234, 0.6221, 0.2994, -0.3335, 0.4915, 0.8045, 0.0, 0.8944, -0.4472, -0.5774, 0.5773, -0.5773])] * 3)])

# ---- objects
ob_poolframe = bpy.data.objects.new('PoolFrame', me_cube_002)

# ---- transforms, parenting, visibility, modifiers, constraints
ob_poolframe.location = (0.0, 0.0, 0.0)
ob_poolframe.lineart.crease_threshold = 0.0

# ---- collection membership
col_collection.objects.link(ob_poolframe)

# ---- scene / render settings (as saved in the file)
scene.frame_start = 1; scene.frame_end = 250; scene.frame_set(0)
scene.render.engine = 'BLENDER_EEVEE_NEXT'
scene.cycles.use_denoising = False
scene.cycles.samples = 128
scene.cycles.sampling_pattern = 'TABULATED_SOBOL'
scene.cycles.use_adaptive_sampling = False
scene.cycles.use_light_tree = False
scene.view_settings.view_transform = 'Filmic'
bpy.context.view_layer.update()

# ---- added for rendering (the .blend has no active camera and no usable light): camera, sun
cam_auto = bpy.data.cameras.new('AutoCamera')
cam_auto.lens = 50.0
cam_auto.sensor_width = 36.0
cam_auto.clip_end = 1000.0
ob_auto_camera = bpy.data.objects.new('AutoCamera', cam_auto)
scene.collection.objects.link(ob_auto_camera)
ob_auto_camera.location = (2.62331, -3.14809, 2.19865)
ob_auto_camera.rotation_euler = (1.09748, -7.21219e-08, 0.694738)
scene.camera = ob_auto_camera
light_auto_sun = bpy.data.lights.new('AutoSun', 'SUN')
light_auto_sun.energy = 3.0
light_auto_sun.angle = 0.0523599
ob_auto_sun = bpy.data.objects.new('AutoSun', light_auto_sun)
scene.collection.objects.link(ob_auto_sun)
ob_auto_sun.rotation_euler = (0.872665, 0.174533, 0.523599)
bpy.context.view_layer.update()
